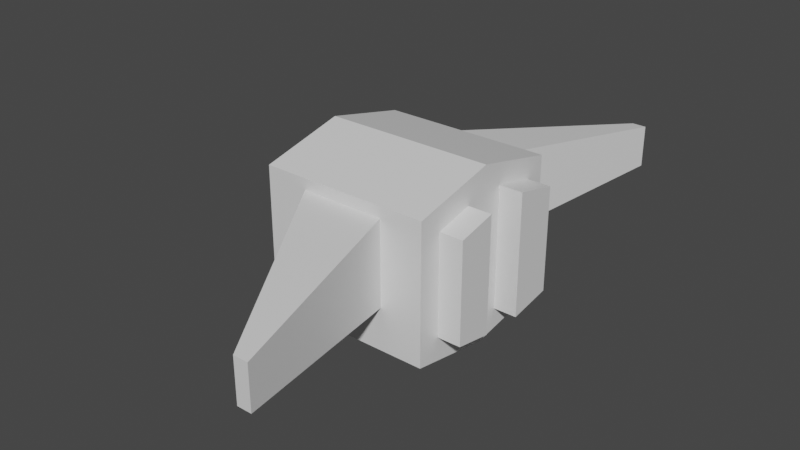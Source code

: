 # Source: Placeholder_Guardian.blend  (saved by Blender 3.1.7; exported with 4.5.12 LTS)
import bpy
from mathutils import Matrix  # noqa: F401  (used for matrix-valued properties, if any)

bpy.ops.wm.read_factory_settings(use_empty=True)
scene = bpy.context.scene
scene.name = 'Scene'

# ---- collections
col_collection = bpy.data.collections.new('Collection'); scene.collection.children.link(col_collection)

# ---- materials (node trees are filled in below, after node groups)
mat_material = bpy.data.materials.new('Material')
mat_material.alpha_threshold = 0.0
mat_material.use_transparent_shadow = False
mat_material.line_color = (0.0, 0.0, 0.0, 1.0)

# ---- material node trees
mat_material.use_nodes = True; mat_material.node_tree.nodes.clear()
_N = mat_material.node_tree.nodes; _L = mat_material.node_tree.links
n0 = _N.new('ShaderNodeOutputMaterial'); n0.name = 'Material Output'; n0.location = (300, 300)
n1 = _N.new('ShaderNodeBsdfPrincipled'); n1.name = 'Principled BSDF'; n1.location = (10, 300)
n1.distribution = 'GGX'
n1.subsurface_method = 'RANDOM_WALK_SKIN'
n1.inputs[2].default_value = 0.4
n1.inputs[3].default_value = 1.45
n1.inputs[27].default_value = (0.0, 0.0, 0.0, 1.0)
n1.inputs[28].default_value = 1.0
_L.new(n1.outputs[0], n0.inputs[0])
n0.is_active_output = True

# ---- world
world_world = bpy.data.worlds.new('World'); scene.world = world_world
world_world.use_nodes = True; world_world.node_tree.nodes.clear()
_N = world_world.node_tree.nodes; _L = world_world.node_tree.links
n0 = _N.new('ShaderNodeOutputWorld'); n0.name = 'World Output'; n0.location = (300, 300)
n1 = _N.new('ShaderNodeBackground'); n1.name = 'Background'; n1.location = (10, 300)
n1.inputs[0].default_value = (0.05088, 0.05088, 0.05088, 1.0)
_L.new(n1.outputs[0], n0.inputs[0])
n0.is_active_output = True
world_world.color = (0.05088, 0.05088, 0.05088)
world_world.use_sun_shadow = False
world_world.sun_shadow_jitter_overblur = 0.0

# ---- meshes
me_cube = bpy.data.meshes.new('Cube')
me_cube.from_pydata([(0.4948, 1.0, 1.495), (0.4948, 1.0, 0.5052), (0.4948, -1.0, 1.495), (0.4948, -1.0, 0.5052), (-0.4948, 1.0, 1.495), (-0.4948, 1.0, 0.5052), (-0.4948, -1.0, 1.495), (-0.4948, -1.0, 0.5052), (1.0, 0.7568, 0.2042), (-1.458, 0.4114, 0.164), (1.0, 0.7568, 1.435), (-1.458, -0.4114, 0.164), (-1.458, -0.4114, 0.9868), (1.0, -0.7257, 1.41), (1.0, -0.7257, 0.2303), (-1.458, 0.4114, 0.9868), (1.026, 3.236, 0.7483), (0.8576, 3.236, 0.7483), (1.026, 3.236, 1.252), (0.8576, -3.236, 0.7483), (0.8576, -3.236, 1.252), (1.026, -3.236, 1.252), (1.026, -3.236, 0.7483), (0.8576, 3.236, 1.252), (-1.0, 1.0, 0.0), (-1.0, -1.0, 0.0), (-1.0, -1.0, 1.628), (-1.0, 1.0, 1.628), (-1.0, 0.0, -0.1757), (1.0, 0.2432, 1.553), (-1.0, 0.0, 1.858), (1.0, 0.2432, 0.1139), (-1.458, 0.0, 0.164), (-1.458, 0.0, 0.9868), (1.0, 1.0, 1.628), (1.0, 1.0, 0.0), (1.0, -0.2743, 0.151), (1.0, -0.2743, 1.514), (1.0, -1.0, 1.628), (1.0, -1.0, 0.0), (1.0, 0.0, 1.858), (1.0, 0.0, -0.1757), (1.276, 0.7568, 1.435), (1.276, 0.7568, 0.2042), (1.276, 0.2432, 0.1139), (1.276, 0.2432, 1.553), (1.276, -0.7257, 1.41), (1.276, -0.7257, 0.2303), (1.276, -0.2743, 1.514), (1.276, -0.2743, 0.151)], [], [(40, 30, 26, 38), (2, 6, 20, 21), (32, 33, 15, 9), (28, 41, 39, 25), (36, 37, 48, 49), (4, 0, 18, 23), (5, 1, 35, 24), (1, 0, 34, 35), (7, 6, 26, 25), (2, 3, 39, 38), (4, 5, 24, 27), (6, 2, 38, 26), (3, 7, 25, 39), (0, 4, 27, 34), (22, 21, 20, 19), (17, 23, 18, 16), (3, 2, 21, 22), (0, 1, 16, 18), (7, 3, 22, 19), (5, 4, 23, 17), (6, 7, 19, 20), (1, 5, 17, 16), (32, 9, 24, 28), (12, 11, 25, 26), (9, 15, 27, 24), (33, 12, 26, 30), (15, 33, 30, 27), (11, 32, 28, 25), (10, 29, 45, 42), (24, 35, 41, 28), (11, 12, 33, 32), (34, 27, 30, 40), (10, 8, 35, 34), (8, 31, 41, 35), (29, 10, 34, 40), (31, 29, 40, 41), (14, 13, 38, 39), (13, 37, 40, 38), (36, 14, 39, 41), (37, 36, 41, 40), (49, 48, 46, 47), (43, 42, 45, 44), (8, 10, 42, 43), (37, 13, 46, 48), (29, 31, 44, 45), (31, 8, 43, 44), (14, 36, 49, 47), (13, 14, 47, 46)])
_uv = me_cube.uv_layers.new(name='UVMap')
_uv.uv.foreach_set('vector', [0.625, 0.625, 0.875, 0.625, 0.875, 0.75, 0.625, 0.75, 0.5619, 0.8131, 0.5619, 0.9369, 0.5619, 0.9369, 0.5619, 0.8131, 0.4213, 0.125, 0.5787, 0.125, 0.5787, 0.2037, 0.4213, 0.2037, 0.125, 0.625, 0.375, 0.625, 0.375, 0.75, 0.125, 0.75, 0.4115, 0.6593, 0.5882, 0.6593, 0.5882, 0.6593, 0.4115, 0.6593, 0.5619, 0.3131, 0.5619, 0.4369, 0.5619, 0.4369, 0.5619, 0.3131, 0.4381, 0.3131, 0.4381, 0.4369, 0.375, 0.5, 0.375, 0.25, 0.4381, 0.4369, 0.5619, 0.4369, 0.625, 0.5, 0.375, 0.5, 0.4381, 0.9369, 0.5619, 0.9369, 0.625, 1.0, 0.375, 1.0, 0.5619, 0.8131, 0.4381, 0.8131, 0.375, 0.75, 0.625, 0.75, 0.5619, 0.3131, 0.4381, 0.3131, 0.375, 0.25, 0.625, 0.25, 0.5619, 0.9369, 0.5619, 0.8131, 0.625, 0.75, 0.625, 1.0, 0.4381, 0.8131, 0.4381, 0.9369, 0.375, 1.0, 0.375, 0.75, 0.5619, 0.4369, 0.5619, 0.3131, 0.625, 0.25, 0.625, 0.5, 0.4381, 0.8131, 0.5619, 0.8131, 0.5619, 0.9369, 0.4381, 0.9369, 0.4381, 0.3131, 0.5619, 0.3131, 0.5619, 0.4369, 0.4381, 0.4369, 0.4381, 0.8131, 0.5619, 0.8131, 0.5619, 0.8131, 0.4381, 0.8131, 0.5619, 0.4369, 0.4381, 0.4369, 0.4381, 0.4369, 0.5619, 0.4369, 0.4381, 0.9369, 0.4381, 0.8131, 0.4381, 0.8131, 0.4381, 0.9369, 0.4381, 0.3131, 0.5619, 0.3131, 0.5619, 0.3131, 0.4381, 0.3131, 0.5619, 0.9369, 0.4381, 0.9369, 0.4381, 0.9369, 0.5619, 0.9369, 0.4381, 0.4369, 0.4381, 0.3131, 0.4381, 0.3131, 0.4381, 0.4369, 0.4213, 0.125, 0.4213, 0.2037, 0.375, 0.25, 0.375, 0.125, 0.5787, 0.04632, 0.4213, 0.04632, 0.375, 0.0, 0.625, 0.0, 0.4213, 0.2037, 0.5787, 0.2037, 0.625, 0.25, 0.375, 0.25, 0.5787, 0.125, 0.5787, 0.04632, 0.625, 0.0, 0.625, 0.125, 0.5787, 0.2037, 0.5787, 0.125, 0.625, 0.125, 0.625, 0.25, 0.4213, 0.04632, 0.4213, 0.125, 0.375, 0.125, 0.375, 0.0, 0.5899, 0.5304, 0.5925, 0.5946, 0.5925, 0.5946, 0.5899, 0.5304, 0.125, 0.5, 0.375, 0.5, 0.375, 0.625, 0.125, 0.625, 0.4213, 0.04632, 0.5787, 0.04632, 0.5787, 0.125, 0.4213, 0.125, 0.625, 0.5, 0.875, 0.5, 0.875, 0.625, 0.625, 0.625, 0.5899, 0.5304, 0.4099, 0.5304, 0.375, 0.5, 0.625, 0.5, 0.4099, 0.5304, 0.4073, 0.5946, 0.375, 0.625, 0.375, 0.5, 0.5925, 0.5946, 0.5899, 0.5304, 0.625, 0.5, 0.625, 0.625, 0.4073, 0.5946, 0.5925, 0.5946, 0.625, 0.625, 0.375, 0.625, 0.4142, 0.7157, 0.5855, 0.7157, 0.625, 0.75, 0.375, 0.75, 0.5855, 0.7157, 0.5882, 0.6593, 0.625, 0.625, 0.625, 0.75, 0.4115, 0.6593, 0.4142, 0.7157, 0.375, 0.75, 0.375, 0.625, 0.5882, 0.6593, 0.4115, 0.6593, 0.375, 0.625, 0.625, 0.625, 0.4115, 0.6593, 0.5882, 0.6593, 0.5855, 0.7157, 0.4142, 0.7157, 0.4099, 0.5304, 0.5899, 0.5304, 0.5925, 0.5946, 0.4073, 0.5946, 0.4099, 0.5304, 0.5899, 0.5304, 0.5899, 0.5304, 0.4099, 0.5304, 0.5882, 0.6593, 0.5855, 0.7157, 0.5855, 0.7157, 0.5882, 0.6593, 0.5925, 0.5946, 0.4073, 0.5946, 0.4073, 0.5946, 0.5925, 0.5946, 0.4073, 0.5946, 0.4099, 0.5304, 0.4099, 0.5304, 0.4073, 0.5946, 0.4142, 0.7157, 0.4115, 0.6593, 0.4115, 0.6593, 0.4142, 0.7157, 0.5855, 0.7157, 0.4142, 0.7157, 0.4142, 0.7157, 0.5855, 0.7157])
me_cube.materials.append(mat_material)
me_cube.use_remesh_preserve_volume = False
me_cube.use_remesh_preserve_attributes = False
me_cube.use_mirror_vertex_groups = False
me_cube.update()

# ---- objects
ob_guardianship = bpy.data.objects.new('GuardianShip', me_cube)

# ---- transforms, parenting, visibility, modifiers, constraints
ob_guardianship.location = (0.0, 0.0, 0.0)
ob_guardianship.lock_rotations_4d = False
ob_guardianship.empty_display_type = 'ARROWS'
ob_guardianship.lineart.crease_threshold = 0.0

# ---- collection membership
col_collection.objects.link(ob_guardianship)

# ---- scene / render settings (as saved in the file)
scene.frame_start = 1; scene.frame_end = 250; scene.frame_set(1)
scene.render.engine = 'BLENDER_EEVEE_NEXT'
scene.cycles.sampling_pattern = 'TABULATED_SOBOL'
scene.cycles.use_light_tree = False
scene.view_settings.view_transform = 'Filmic'
bpy.context.view_layer.update()

# ---- added for rendering (the .blend has no active camera and no usable light): camera, sun
cam_auto = bpy.data.cameras.new('AutoCamera')
cam_auto.lens = 50.0
cam_auto.sensor_width = 36.0
cam_auto.clip_end = 1000.0
ob_auto_camera = bpy.data.objects.new('AutoCamera', cam_auto)
scene.collection.objects.link(ob_auto_camera)
ob_auto_camera.location = (6.67679, -8.12156, 6.25559)
ob_auto_camera.rotation_euler = (1.09748, -7.21219e-08, 0.694738)
scene.camera = ob_auto_camera
light_auto_sun = bpy.data.lights.new('AutoSun', 'SUN')
light_auto_sun.energy = 3.0
light_auto_sun.angle = 0.0523599
ob_auto_sun = bpy.data.objects.new('AutoSun', light_auto_sun)
scene.collection.objects.link(ob_auto_sun)
ob_auto_sun.rotation_euler = (0.872665, 0.174533, 0.523599)
bpy.context.view_layer.update()
